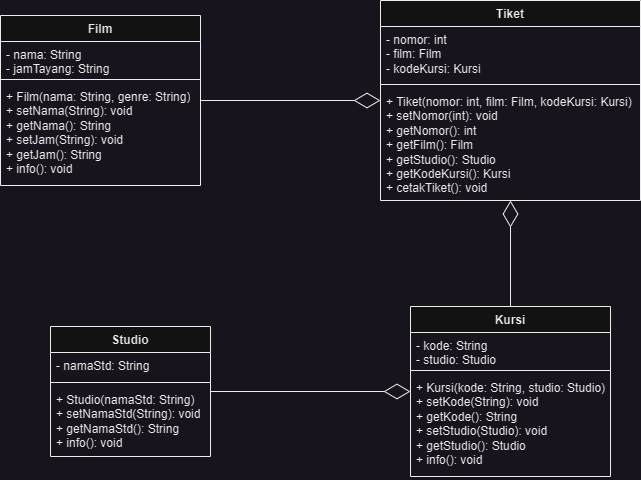

The diagram above was exported from draw.io. Its source (the exported page's mxGraphModel, read from the mxfile embedded in the PNG):
<mxGraphModel dx="1206" dy="615" grid="1" gridSize="10" guides="1" tooltips="1" connect="1" arrows="1" fold="1" page="1" pageScale="1" pageWidth="850" pageHeight="1100" math="0" shadow="0">
  <root>
    <mxCell id="0" />
    <mxCell id="1" parent="0" />
    <mxCell id="VC71DnN-UkCTp1KuWSD1-1" value="Film" style="swimlane;fontStyle=1;align=center;verticalAlign=top;childLayout=stackLayout;horizontal=1;startSize=26;horizontalStack=0;resizeParent=1;resizeParentMax=0;resizeLast=0;collapsible=1;marginBottom=0;whiteSpace=wrap;html=1;" vertex="1" parent="1">
      <mxGeometry x="140" y="49" width="200" height="170" as="geometry" />
    </mxCell>
    <mxCell id="VC71DnN-UkCTp1KuWSD1-2" value="- nama: String&lt;br&gt;- jamTayang: String" style="text;strokeColor=none;fillColor=none;align=left;verticalAlign=top;spacingLeft=4;spacingRight=4;overflow=hidden;rotatable=0;points=[[0,0.5],[1,0.5]];portConstraint=eastwest;whiteSpace=wrap;html=1;" vertex="1" parent="VC71DnN-UkCTp1KuWSD1-1">
      <mxGeometry y="26" width="200" height="34" as="geometry" />
    </mxCell>
    <mxCell id="VC71DnN-UkCTp1KuWSD1-3" value="" style="line;strokeWidth=1;fillColor=none;align=left;verticalAlign=middle;spacingTop=-1;spacingLeft=3;spacingRight=3;rotatable=0;labelPosition=right;points=[];portConstraint=eastwest;strokeColor=inherit;" vertex="1" parent="VC71DnN-UkCTp1KuWSD1-1">
      <mxGeometry y="60" width="200" height="8" as="geometry" />
    </mxCell>
    <mxCell id="VC71DnN-UkCTp1KuWSD1-4" value="+ Film(nama: String, genre: String)&lt;br&gt;+ setNama(String): void&lt;br&gt;+ getNama(): String&lt;br&gt;+ setJam(String): void&lt;br style=&quot;border-color: var(--border-color);&quot;&gt;+ getJam(): String&lt;br&gt;+ info(): void" style="text;strokeColor=none;fillColor=none;align=left;verticalAlign=top;spacingLeft=4;spacingRight=4;overflow=hidden;rotatable=0;points=[[0,0.5],[1,0.5]];portConstraint=eastwest;whiteSpace=wrap;html=1;" vertex="1" parent="VC71DnN-UkCTp1KuWSD1-1">
      <mxGeometry y="68" width="200" height="102" as="geometry" />
    </mxCell>
    <mxCell id="VC71DnN-UkCTp1KuWSD1-5" value="Studio" style="swimlane;fontStyle=1;align=center;verticalAlign=top;childLayout=stackLayout;horizontal=1;startSize=26;horizontalStack=0;resizeParent=1;resizeParentMax=0;resizeLast=0;collapsible=1;marginBottom=0;whiteSpace=wrap;html=1;" vertex="1" parent="1">
      <mxGeometry x="190" y="360" width="160" height="130" as="geometry" />
    </mxCell>
    <mxCell id="VC71DnN-UkCTp1KuWSD1-6" value="- namaStd: String&lt;br&gt;" style="text;strokeColor=none;fillColor=none;align=left;verticalAlign=top;spacingLeft=4;spacingRight=4;overflow=hidden;rotatable=0;points=[[0,0.5],[1,0.5]];portConstraint=eastwest;whiteSpace=wrap;html=1;" vertex="1" parent="VC71DnN-UkCTp1KuWSD1-5">
      <mxGeometry y="26" width="160" height="26" as="geometry" />
    </mxCell>
    <mxCell id="VC71DnN-UkCTp1KuWSD1-7" value="" style="line;strokeWidth=1;fillColor=none;align=left;verticalAlign=middle;spacingTop=-1;spacingLeft=3;spacingRight=3;rotatable=0;labelPosition=right;points=[];portConstraint=eastwest;strokeColor=inherit;" vertex="1" parent="VC71DnN-UkCTp1KuWSD1-5">
      <mxGeometry y="52" width="160" height="8" as="geometry" />
    </mxCell>
    <mxCell id="VC71DnN-UkCTp1KuWSD1-8" value="+ Studio(namaStd: String)&lt;br&gt;+ setNamaStd(String): void&lt;br style=&quot;border-color: var(--border-color);&quot;&gt;+ getNamaStd(): String&lt;br&gt;+ info(): void" style="text;strokeColor=none;fillColor=none;align=left;verticalAlign=top;spacingLeft=4;spacingRight=4;overflow=hidden;rotatable=0;points=[[0,0.5],[1,0.5]];portConstraint=eastwest;whiteSpace=wrap;html=1;" vertex="1" parent="VC71DnN-UkCTp1KuWSD1-5">
      <mxGeometry y="60" width="160" height="70" as="geometry" />
    </mxCell>
    <mxCell id="VC71DnN-UkCTp1KuWSD1-9" value="Kursi" style="swimlane;fontStyle=1;align=center;verticalAlign=top;childLayout=stackLayout;horizontal=1;startSize=26;horizontalStack=0;resizeParent=1;resizeParentMax=0;resizeLast=0;collapsible=1;marginBottom=0;whiteSpace=wrap;html=1;" vertex="1" parent="1">
      <mxGeometry x="550" y="340" width="200" height="170" as="geometry" />
    </mxCell>
    <mxCell id="VC71DnN-UkCTp1KuWSD1-10" value="- kode: String&lt;br&gt;- studio: Studio" style="text;strokeColor=none;fillColor=none;align=left;verticalAlign=top;spacingLeft=4;spacingRight=4;overflow=hidden;rotatable=0;points=[[0,0.5],[1,0.5]];portConstraint=eastwest;whiteSpace=wrap;html=1;" vertex="1" parent="VC71DnN-UkCTp1KuWSD1-9">
      <mxGeometry y="26" width="200" height="34" as="geometry" />
    </mxCell>
    <mxCell id="VC71DnN-UkCTp1KuWSD1-11" value="" style="line;strokeWidth=1;fillColor=none;align=left;verticalAlign=middle;spacingTop=-1;spacingLeft=3;spacingRight=3;rotatable=0;labelPosition=right;points=[];portConstraint=eastwest;strokeColor=inherit;" vertex="1" parent="VC71DnN-UkCTp1KuWSD1-9">
      <mxGeometry y="60" width="200" height="8" as="geometry" />
    </mxCell>
    <mxCell id="VC71DnN-UkCTp1KuWSD1-12" value="+ Kursi(kode: String, studio: Studio)&lt;br&gt;+ setKode(String): void&lt;br style=&quot;border-color: var(--border-color);&quot;&gt;+ getKode(): String&lt;br&gt;+ setStudio(Studio): void&lt;br style=&quot;border-color: var(--border-color);&quot;&gt;+ getStudio(): Studio&lt;br&gt;+ info(): void" style="text;strokeColor=none;fillColor=none;align=left;verticalAlign=top;spacingLeft=4;spacingRight=4;overflow=hidden;rotatable=0;points=[[0,0.5],[1,0.5]];portConstraint=eastwest;whiteSpace=wrap;html=1;" vertex="1" parent="VC71DnN-UkCTp1KuWSD1-9">
      <mxGeometry y="68" width="200" height="102" as="geometry" />
    </mxCell>
    <mxCell id="VC71DnN-UkCTp1KuWSD1-13" value="Tiket" style="swimlane;fontStyle=1;align=center;verticalAlign=top;childLayout=stackLayout;horizontal=1;startSize=26;horizontalStack=0;resizeParent=1;resizeParentMax=0;resizeLast=0;collapsible=1;marginBottom=0;whiteSpace=wrap;html=1;" vertex="1" parent="1">
      <mxGeometry x="520" y="34" width="260" height="200" as="geometry" />
    </mxCell>
    <mxCell id="VC71DnN-UkCTp1KuWSD1-14" value="- nomor: int&lt;br&gt;- film: Film&lt;br&gt;- kodeKursi: Kursi" style="text;strokeColor=none;fillColor=none;align=left;verticalAlign=top;spacingLeft=4;spacingRight=4;overflow=hidden;rotatable=0;points=[[0,0.5],[1,0.5]];portConstraint=eastwest;whiteSpace=wrap;html=1;" vertex="1" parent="VC71DnN-UkCTp1KuWSD1-13">
      <mxGeometry y="26" width="260" height="54" as="geometry" />
    </mxCell>
    <mxCell id="VC71DnN-UkCTp1KuWSD1-15" value="" style="line;strokeWidth=1;fillColor=none;align=left;verticalAlign=middle;spacingTop=-1;spacingLeft=3;spacingRight=3;rotatable=0;labelPosition=right;points=[];portConstraint=eastwest;strokeColor=inherit;" vertex="1" parent="VC71DnN-UkCTp1KuWSD1-13">
      <mxGeometry y="80" width="260" height="8" as="geometry" />
    </mxCell>
    <mxCell id="VC71DnN-UkCTp1KuWSD1-16" value="+ Tiket(nomor: int, film: Film, kodeKursi: Kursi)&lt;br&gt;+ setNomor(int): void&lt;br&gt;+ getNomor(): int&lt;br&gt;+ getFilm(): Film&lt;br&gt;+ getStudio(): Studio&lt;br&gt;+ getKodeKursi(): Kursi&lt;br&gt;+ cetakTiket(): void" style="text;strokeColor=none;fillColor=none;align=left;verticalAlign=top;spacingLeft=4;spacingRight=4;overflow=hidden;rotatable=0;points=[[0,0.5],[1,0.5]];portConstraint=eastwest;whiteSpace=wrap;html=1;" vertex="1" parent="VC71DnN-UkCTp1KuWSD1-13">
      <mxGeometry y="88" width="260" height="112" as="geometry" />
    </mxCell>
    <mxCell id="VC71DnN-UkCTp1KuWSD1-17" value="" style="endArrow=diamondThin;endFill=0;endSize=24;html=1;rounded=0;" edge="1" parent="1" source="VC71DnN-UkCTp1KuWSD1-1" target="VC71DnN-UkCTp1KuWSD1-13">
      <mxGeometry width="160" relative="1" as="geometry">
        <mxPoint x="340" y="250" as="sourcePoint" />
        <mxPoint x="500" y="250" as="targetPoint" />
      </mxGeometry>
    </mxCell>
    <mxCell id="VC71DnN-UkCTp1KuWSD1-18" value="" style="endArrow=diamondThin;endFill=0;endSize=24;html=1;rounded=0;" edge="1" parent="1" source="VC71DnN-UkCTp1KuWSD1-9" target="VC71DnN-UkCTp1KuWSD1-13">
      <mxGeometry width="160" relative="1" as="geometry">
        <mxPoint x="340" y="250" as="sourcePoint" />
        <mxPoint x="500" y="250" as="targetPoint" />
      </mxGeometry>
    </mxCell>
    <mxCell id="VC71DnN-UkCTp1KuWSD1-19" value="" style="endArrow=diamondThin;endFill=0;endSize=24;html=1;rounded=0;" edge="1" parent="1" source="VC71DnN-UkCTp1KuWSD1-5" target="VC71DnN-UkCTp1KuWSD1-9">
      <mxGeometry width="160" relative="1" as="geometry">
        <mxPoint x="860" y="250" as="sourcePoint" />
        <mxPoint x="1020" y="250" as="targetPoint" />
      </mxGeometry>
    </mxCell>
  </root>
</mxGraphModel>